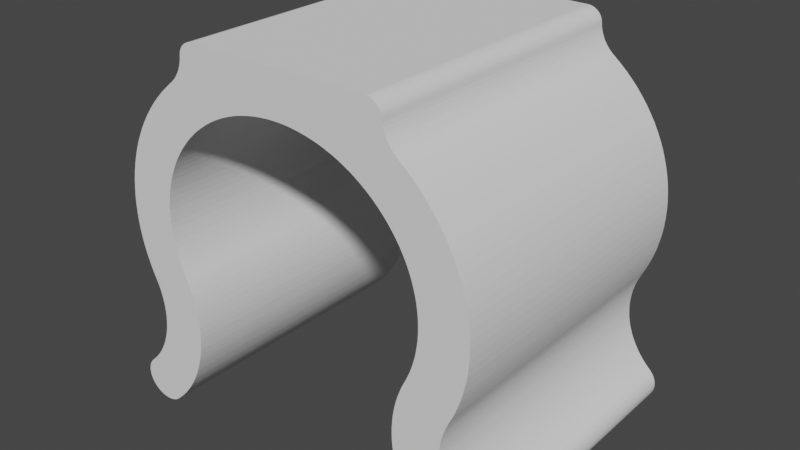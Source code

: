 # Source: car_cable_holder.blend  (saved by Blender 2.91.10; exported with 4.5.12 LTS)
import bpy
from mathutils import Matrix  # noqa: F401  (used for matrix-valued properties, if any)

bpy.ops.wm.read_factory_settings(use_empty=True)
scene = bpy.context.scene
scene.name = 'Scene'

# ---- collections
col_collection = bpy.data.collections.new('Collection'); scene.collection.children.link(col_collection)

# ---- world
world_world = bpy.data.worlds.new('World'); scene.world = world_world
world_world.use_nodes = True; world_world.node_tree.nodes.clear()
_N = world_world.node_tree.nodes; _L = world_world.node_tree.links
n0 = _N.new('ShaderNodeOutputWorld'); n0.name = 'World Output'; n0.location = (300, 300)
n1 = _N.new('ShaderNodeBackground'); n1.name = 'Background'; n1.location = (10, 300)
n1.inputs[0].default_value = (0.05088, 0.05088, 0.05088, 1.0)
_L.new(n1.outputs[0], n0.inputs[0])
n0.is_active_output = True
world_world.color = (0.05088, 0.05088, 0.05088)
world_world.use_sun_shadow = False
world_world.sun_shadow_jitter_overblur = 0.0

# ---- meshes
me_handyhalterung_mesh = bpy.data.meshes.new('Handyhalterung Mesh')
me_handyhalterung_mesh.from_pydata([(-8.653, 14.11, 23.18), (8.653, 14.11, 23.18), (-8.653, -14.11, 23.22), (8.653, -14.11, 23.22), (-8.727, -14.11, 23.22), (-8.727, 14.11, 23.18), (-8.8, -14.11, 23.22), (-8.8, 14.11, 23.17), (-8.874, -14.11, 23.21), (-8.874, 14.11, 23.17), (-8.946, -14.11, 23.2), (-8.946, 14.11, 23.15), (-9.018, -14.11, 23.18), (-9.018, 14.11, 23.14), (-9.09, -14.11, 23.16), (-9.09, 14.11, 23.12), (-9.16, -14.11, 23.14), (-9.16, 14.11, 23.1), (-9.229, -14.11, 23.12), (-9.229, 14.11, 23.08), (-9.296, 14.11, 23.05), (-9.296, -14.11, 23.09), (-9.362, 14.11, 23.02), (-9.362, -14.11, 23.06), (-9.427, 14.11, 22.99), (-9.427, -14.11, 23.03), (-9.489, 14.11, 22.95), (-9.489, -14.11, 22.99), (-9.55, -14.11, 22.96), (-9.55, 14.11, 22.91), (-9.609, -14.11, 22.91), (-9.609, 14.11, 22.87), (-9.665, -14.11, 22.87), (-9.665, 14.11, 22.83), (-9.719, 14.11, 22.78), (-9.719, -14.11, 22.82), (-9.77, 14.11, 22.73), (-9.77, -14.11, 22.78), (-9.819, 14.11, 22.68), (-9.819, -14.11, 22.73), (-9.865, 14.11, 22.63), (-9.865, -14.11, 22.67), (-9.908, -14.11, 22.62), (-9.908, 14.11, 22.58), (-9.948, 14.11, 22.52), (-9.948, -14.11, 22.56), (-9.985, 14.11, 22.46), (-9.985, -14.11, 22.5), (-10.02, 14.11, 22.4), (-10.02, -14.11, 22.44), (-10.05, 14.11, 22.34), (-10.05, -14.11, 22.38), (-10.08, -14.11, 22.32), (-10.08, 14.11, 22.28), (-10.1, 14.11, 22.22), (-10.1, -14.11, 22.26), (-10.12, 14.11, 22.15), (-10.12, -14.11, 22.19), (-10.14, -14.11, 22.13), (-10.14, 14.11, 22.09), (-10.15, 14.11, 22.02), (-10.15, -14.11, 22.06), (-10.16, 14.11, 21.95), (-10.16, -14.11, 22.0), (-10.17, -14.11, 21.93), (-10.17, 14.11, 21.89), (-18.17, -14.11, -12.38), (-18.32, -14.11, -12.23), (-18.25, -14.11, -12.31), (-18.09, -14.11, -12.45), (-18.0, -14.11, -12.52), (-17.91, -14.11, -12.58), (-18.4, -14.11, -12.15), (-18.53, -14.11, -11.98), (-18.46, -14.11, -12.07), (-17.81, -14.11, -12.64), (-17.72, -14.11, -12.69), (-18.58, -14.11, -11.89), (-18.68, -14.11, -11.71), (-18.64, -14.11, -11.8), (-17.62, -14.11, -12.74), (-17.41, -14.11, -12.82), (-17.51, -14.11, -12.78), (-17.3, -14.11, -12.86), (-17.19, -14.11, -12.89), (-18.72, -14.11, -11.61), (-18.79, -14.11, -11.41), (-18.76, -14.11, -11.51), (-18.82, -14.11, -11.31), (-17.08, -14.11, -12.91), (-16.97, -14.11, -12.93), (-16.75, -14.11, -12.96), (-16.86, -14.11, -12.95), (-18.84, -14.11, -11.21), (-18.86, -14.11, -11.0), (-18.85, -14.11, -11.11), (-16.63, -14.11, -12.96), (-16.52, -14.11, -12.96), (-18.86, -14.11, -10.8), (-18.87, -14.11, -10.9), (-16.41, -14.11, -12.96), (-16.29, -14.11, -12.94), (-18.84, -14.11, -10.59), (-18.86, -14.11, -10.69), (-16.18, -14.11, -12.93), (-18.8, -14.11, -10.39), (-18.82, -14.11, -10.49), (-18.77, -14.11, -10.29), (-15.96, -14.11, -12.88), (-15.85, -14.11, -12.85), (-16.07, -14.11, -12.91), (-18.73, -14.11, -10.19), (-15.74, -14.11, -12.81), (-18.65, -14.11, -9.999), (-18.69, -14.11, -10.09), (-15.64, -14.11, -12.77), (-15.54, -14.11, -12.73), (-15.44, -14.11, -12.68), (-18.54, -14.11, -9.817), (-18.6, -14.11, -9.907), (-15.34, -14.11, -12.62), (-15.25, -14.11, -12.56), (-15.16, -14.11, -12.5), (-15.07, -14.11, -12.43), (-18.41, -14.11, -9.645), (-18.27, -14.11, -9.486), (-18.34, -14.11, -9.564), (-18.48, -14.11, -9.73), (-14.99, -14.11, -12.36), (-18.19, -14.11, -9.411), (-17.88, -14.11, -9.119), (-14.53, -14.11, -11.92), (-14.09, -14.11, -11.47), (-17.59, -14.11, -8.813), (-17.31, -14.11, -8.494), (-13.67, -14.11, -10.99), (-17.05, -14.11, -8.163), (-13.28, -14.11, -10.49), (-12.92, -14.11, -9.978), (-16.81, -14.11, -7.822), (-16.59, -14.11, -7.47), (-12.59, -14.11, -9.45), (-16.39, -14.11, -7.108), (-12.28, -14.11, -8.908), (-12.01, -14.11, -8.352), (-16.2, -14.11, -6.738), (-16.04, -14.11, -6.36), (-11.76, -14.11, -7.785), (-11.55, -14.11, -7.208), (-15.9, -14.11, -5.975), (-11.36, -14.11, -6.622), (-15.77, -14.11, -5.584), (-11.21, -14.11, -6.028), (-15.67, -14.11, -5.188), (-15.59, -14.11, -4.789), (-11.09, -14.11, -5.429), (-15.54, -14.11, -4.386), (-11.01, -14.11, -4.824), (-15.5, -14.11, -3.981), (-10.95, -14.11, -4.217), (-15.48, -14.11, -3.575), (-10.93, -14.11, -3.608), (-15.49, -14.11, -3.168), (-10.94, -14.11, -2.999), (-10.99, -14.11, -2.39), (-15.52, -14.11, -2.763), (-11.06, -14.11, -1.785), (-15.57, -14.11, -2.359), (-15.64, -14.11, -1.959), (-11.17, -14.11, -1.184), (-15.74, -14.11, -1.561), (-11.31, -14.11, -0.588), (-11.48, -14.11, 0.0007207), (-15.85, -14.11, -1.169), (-15.99, -14.11, -0.782), (-11.69, -14.11, 0.581), (-11.92, -14.11, 1.152), (-16.15, -14.11, -0.4017), (-12.19, -14.11, 1.711), (-16.32, -14.11, -0.0288), (-16.67, -14.11, 0.6963), (-12.45, -14.11, 2.266), (-16.97, -14.11, 1.436), (-12.69, -14.11, 2.833), (-17.24, -14.11, 2.188), (-12.89, -14.11, 3.409), (-17.47, -14.11, 2.951), (-13.06, -14.11, 3.994), (-17.65, -14.11, 3.722), (-13.2, -14.11, 4.586), (-17.8, -14.11, 4.502), (-13.3, -14.11, 5.183), (-17.9, -14.11, 5.286), (-13.38, -14.11, 5.785), (-17.96, -14.11, 6.074), (-13.42, -14.11, 6.388), (-17.98, -14.11, 6.864), (-13.42, -14.11, 6.993), (-17.96, -14.11, 7.654), (-13.4, -14.11, 7.598), (-17.89, -14.11, 8.442), (-13.34, -14.11, 8.201), (-17.79, -14.11, 9.226), (-13.25, -14.11, 8.8), (-17.64, -14.11, 10.01), (-13.13, -14.11, 9.395), (-17.45, -14.11, 10.78), (-12.97, -14.11, 9.983), (-17.22, -14.11, 11.54), (-12.79, -14.11, 10.56), (-16.96, -14.11, 12.29), (-12.57, -14.11, 11.14), (-16.65, -14.11, 13.03), (-12.32, -14.11, 11.7), (-16.3, -14.11, 13.75), (-12.04, -14.11, 12.25), (-15.92, -14.11, 14.46), (15.07, -14.11, -12.43), (15.16, -14.11, -12.5), (14.99, -14.11, -12.36), (15.25, -14.11, -12.56), (15.34, -14.11, -12.62), (15.44, -14.11, -12.68), (15.54, -14.11, -12.73), (15.64, -14.11, -12.77), (15.74, -14.11, -12.81), (15.85, -14.11, -12.85), (15.96, -14.11, -12.88), (16.07, -14.11, -12.91), (16.29, -14.11, -12.94), (16.41, -14.11, -12.96), (16.18, -14.11, -12.93), (-11.74, -14.11, 12.78), (-15.49, -14.11, 15.15), (16.63, -14.11, -12.96), (16.75, -14.11, -12.96), (16.52, -14.11, -12.96), (16.86, -14.11, -12.95), (16.97, -14.11, -12.93), (17.08, -14.11, -12.91), (17.19, -14.11, -12.89), (-11.4, -14.11, 13.3), (-15.04, -14.11, 15.82), (17.41, -14.11, -12.82), (17.51, -14.11, -12.78), (17.3, -14.11, -12.86), (17.62, -14.11, -12.74), (17.72, -14.11, -12.69), (17.81, -14.11, -12.64), (-11.03, -14.11, 13.81), (-14.54, -14.11, 16.47), (17.91, -14.11, -12.58), (18.09, -14.11, -12.45), (18.0, -14.11, -12.52), (18.25, -14.11, -12.31), (18.17, -14.11, -12.38), (-10.64, -14.11, 14.3), (-14.02, -14.11, 17.1), (18.32, -14.11, -12.23), (18.4, -14.11, -12.15), (18.58, -14.11, -11.89), (18.46, -14.11, -12.07), (18.53, -14.11, -11.98), (18.64, -14.11, -11.8), (18.68, -14.11, -11.71), (18.72, -14.11, -11.61), (-10.22, -14.11, 14.77), (-13.46, -14.11, 17.7), (18.76, -14.11, -11.51), (18.79, -14.11, -11.41), (18.84, -14.11, -11.21), (18.82, -14.11, -11.31), (18.85, -14.11, -11.11), (18.86, -14.11, -11.0), (-9.781, -14.11, 15.22), (18.86, -14.11, -10.8), (18.87, -14.11, -10.9), (-12.87, -14.11, 18.28), (18.86, -14.11, -10.69), (18.84, -14.11, -10.59), (18.82, -14.11, -10.49), (18.8, -14.11, -10.39), (18.77, -14.11, -10.29), (18.73, -14.11, -10.19), (18.69, -14.11, -10.09), (18.65, -14.11, -9.999), (18.6, -14.11, -9.907), (18.54, -14.11, -9.817), (18.48, -14.11, -9.73), (18.41, -14.11, -9.645), (18.34, -14.11, -9.564), (-9.315, -14.11, 15.65), (18.19, -14.11, -9.411), (18.27, -14.11, -9.486), (17.88, -14.11, -9.119), (14.53, -14.11, -11.92), (14.09, -14.11, -11.47), (17.59, -14.11, -8.813), (13.67, -14.11, -10.99), (17.31, -14.11, -8.494), (13.28, -14.11, -10.49), (17.05, -14.11, -8.163), (12.92, -14.11, -9.978), (16.81, -14.11, -7.822), (12.59, -14.11, -9.45), (16.59, -14.11, -7.47), (-12.25, -14.11, 18.83), (16.39, -14.11, -7.108), (12.28, -14.11, -8.908), (-8.825, -14.11, 16.06), (16.2, -14.11, -6.738), (12.01, -14.11, -8.352), (16.04, -14.11, -6.36), (11.76, -14.11, -7.785), (15.9, -14.11, -5.975), (11.55, -14.11, -7.208), (15.77, -14.11, -5.584), (11.36, -14.11, -6.622), (-11.6, -14.11, 19.36), (-8.314, -14.11, 16.44), (-11.45, -14.11, 19.47), (11.21, -14.11, -6.028), (15.67, -14.11, -5.188), (11.09, -14.11, -5.429), (-11.32, -14.11, 19.6), (15.59, -14.11, -4.789), (11.01, -14.11, -4.824), (-11.19, -14.11, 19.72), (-7.783, -14.11, 16.81), (15.54, -14.11, -4.386), (-11.06, -14.11, 19.86), (-10.95, -14.11, 19.99), (15.5, -14.11, -3.981), (10.95, -14.11, -4.217), (10.93, -14.11, -3.608), (-10.84, -14.11, 20.14), (15.48, -14.11, -3.575), (-7.232, -14.11, 17.15), (-10.74, -14.11, 20.28), (-10.64, -14.11, 20.43), (15.49, -14.11, -3.168), (10.94, -14.11, -2.999), (10.99, -14.11, -2.39), (15.52, -14.11, -2.763), (11.06, -14.11, -1.785), (-6.664, -14.11, 17.46), (-10.55, -14.11, 20.59), (-10.48, -14.11, 20.75), (-10.41, -14.11, 20.91), (15.57, -14.11, -2.359), (-6.08, -14.11, 17.75), (-10.35, -14.11, 21.08), (-10.29, -14.11, 21.24), (15.64, -14.11, -1.959), (11.17, -14.11, -1.184), (15.74, -14.11, -1.561), (11.31, -14.11, -0.588), (-5.48, -14.11, 18.01), (15.85, -14.11, -1.169), (11.48, -14.11, 0.0007207), (15.99, -14.11, -0.782), (11.69, -14.11, 0.581), (16.15, -14.11, -0.4017), (11.92, -14.11, 1.152), (16.32, -14.11, -0.0288), (12.19, -14.11, 1.711), (-10.25, -14.11, 21.41), (-10.21, -14.11, 21.58), (-10.19, -14.11, 21.76), (-3.608, -14.11, 18.62), (-4.243, -14.11, 18.45), (-4.868, -14.11, 18.24), (16.67, -14.11, 0.6963), (12.45, -14.11, 2.266), (-2.964, -14.11, 18.77), (-2.313, -14.11, 18.89), (16.97, -14.11, 1.436), (12.69, -14.11, 2.833), (-1.656, -14.11, 18.98), (17.24, -14.11, 2.188), (12.89, -14.11, 3.409), (-0.9953, -14.11, 19.04), (-0.332, -14.11, 19.07), (17.47, -14.11, 2.951), (13.06, -14.11, 3.994), (17.65, -14.11, 3.722), (13.2, -14.11, 4.586), (17.8, -14.11, 4.502), (13.3, -14.11, 5.183), (17.9, -14.11, 5.286), (13.38, -14.11, 5.785), (17.96, -14.11, 6.074), (13.42, -14.11, 6.388), (17.98, -14.11, 6.864), (13.42, -14.11, 6.993), (17.96, -14.11, 7.654), (13.4, -14.11, 7.598), (17.89, -14.11, 8.442), (13.34, -14.11, 8.201), (17.79, -14.11, 9.226), (13.25, -14.11, 8.8), (17.64, -14.11, 10.01), (13.13, -14.11, 9.395), (17.45, -14.11, 10.78), (12.97, -14.11, 9.983), (17.22, -14.11, 11.54), (12.79, -14.11, 10.56), (16.96, -14.11, 12.29), (12.57, -14.11, 11.14), (16.65, -14.11, 13.03), (12.32, -14.11, 11.7), (16.3, -14.11, 13.75), (12.04, -14.11, 12.25), (15.92, -14.11, 14.46), (11.74, -14.11, 12.78), (15.49, -14.11, 15.15), (11.4, -14.11, 13.3), (15.04, -14.11, 15.82), (11.03, -14.11, 13.81), (14.54, -14.11, 16.47), (10.64, -14.11, 14.3), (14.02, -14.11, 17.1), (10.22, -14.11, 14.77), (8.314, -14.11, 16.44), (11.45, -14.11, 19.47), (11.32, -14.11, 19.6), (11.19, -14.11, 19.72), (7.783, -14.11, 16.81), (8.825, -14.11, 16.06), (11.6, -14.11, 19.36), (11.06, -14.11, 19.86), (13.46, -14.11, 17.7), (9.781, -14.11, 15.22), (10.95, -14.11, 19.99), (9.315, -14.11, 15.65), (12.25, -14.11, 18.83), (12.87, -14.11, 18.28), (10.84, -14.11, 20.14), (7.232, -14.11, 17.15), (10.74, -14.11, 20.28), (10.64, -14.11, 20.43), (6.664, -14.11, 17.46), (10.55, -14.11, 20.59), (10.48, -14.11, 20.75), (10.41, -14.11, 20.91), (6.08, -14.11, 17.75), (10.35, -14.11, 21.08), (10.29, -14.11, 21.24), (5.48, -14.11, 18.01), (10.19, -14.11, 21.76), (10.21, -14.11, 21.58), (10.25, -14.11, 21.41), (4.868, -14.11, 18.24), (4.243, -14.11, 18.45), (3.608, -14.11, 18.62), (2.964, -14.11, 18.77), (2.313, -14.11, 18.89), (1.656, -14.11, 18.98), (0.9953, -14.11, 19.04), (0.332, -14.11, 19.07), (10.17, -14.11, 21.93), (8.727, -14.11, 23.22), (8.874, -14.11, 23.21), (8.8, -14.11, 23.22), (10.16, -14.11, 22.0), (10.15, -14.11, 22.06), (9.018, -14.11, 23.18), (8.946, -14.11, 23.2), (10.14, -14.11, 22.13), (10.12, -14.11, 22.19), (9.09, -14.11, 23.16), (10.1, -14.11, 22.26), (9.229, -14.11, 23.12), (9.16, -14.11, 23.14), (10.08, -14.11, 22.32), (10.05, -14.11, 22.38), (9.296, -14.11, 23.09), (9.985, -14.11, 22.5), (10.02, -14.11, 22.44), (9.362, -14.11, 23.06), (9.489, -14.11, 22.99), (9.427, -14.11, 23.03), (9.948, -14.11, 22.56), (9.908, -14.11, 22.62), (9.55, -14.11, 22.96), (9.865, -14.11, 22.67), (9.609, -14.11, 22.91), (9.719, -14.11, 22.82), (9.819, -14.11, 22.73), (9.77, -14.11, 22.78), (9.665, -14.11, 22.87), (-18.32, 14.11, -12.27), (-18.17, 14.11, -12.42), (-18.25, 14.11, -12.35), (-17.91, 14.11, -12.62), (-18.09, 14.11, -12.49), (-18.0, 14.11, -12.56), (-18.53, 14.11, -12.02), (-18.4, 14.11, -12.19), (-18.46, 14.11, -12.11), (-18.64, 14.11, -11.84), (-18.58, 14.11, -11.93), (-17.51, 14.11, -12.83), (-17.72, 14.11, -12.73), (-17.81, 14.11, -12.68), (-17.62, 14.11, -12.78), (-17.41, 14.11, -12.87), (-18.72, 14.11, -11.65), (-18.68, 14.11, -11.75), (-17.19, 14.11, -12.93), (-17.3, 14.11, -12.9), (-18.79, 14.11, -11.45), (-18.76, 14.11, -11.55), (-18.82, 14.11, -11.35), (-16.97, 14.11, -12.98), (-17.08, 14.11, -12.96), (-16.86, 14.11, -12.99), (-18.86, 14.11, -11.05), (-18.84, 14.11, -11.25), (-18.85, 14.11, -11.15), (-16.63, 14.11, -13.0), (-16.75, 14.11, -13.0), (-16.52, 14.11, -13.0), (-18.86, 14.11, -10.74), (-18.87, 14.11, -10.94), (-18.86, 14.11, -10.84), (-16.29, 14.11, -12.99), (-16.41, 14.11, -13.0), (-18.84, 14.11, -10.63), (-16.18, 14.11, -12.97), (-18.77, 14.11, -10.33), (-18.82, 14.11, -10.53), (-18.8, 14.11, -10.43), (-18.73, 14.11, -10.23), (-15.74, 14.11, -12.86), (-15.96, 14.11, -12.92), (-16.07, 14.11, -12.95), (-15.85, 14.11, -12.89), (-18.65, 14.11, -10.04), (-18.69, 14.11, -10.14), (-15.54, 14.11, -12.77), (-15.64, 14.11, -12.82), (-18.54, 14.11, -9.859), (-18.6, 14.11, -9.949), (-15.25, 14.11, -12.61), (-15.44, 14.11, -12.72), (-15.34, 14.11, -12.66), (-18.34, 14.11, -9.606), (-18.48, 14.11, -9.772), (-18.41, 14.11, -9.688), (-15.07, 14.11, -12.48), (-15.16, 14.11, -12.54), (-14.99, 14.11, -12.41), (-18.27, 14.11, -9.528), (-18.19, 14.11, -9.454), (-14.53, 14.11, -11.97), (-17.88, 14.11, -9.161), (-14.09, 14.11, -11.51), (-17.59, 14.11, -8.855), (-17.31, 14.11, -8.536), (-13.67, 14.11, -11.03), (-13.28, 14.11, -10.53), (-17.05, 14.11, -8.206), (-12.92, 14.11, -10.02), (-16.81, 14.11, -7.864), (-12.59, 14.11, -9.492), (-16.59, 14.11, -7.512), (-16.39, 14.11, -7.15), (-12.28, 14.11, -8.95), (-12.01, 14.11, -8.395), (-16.2, 14.11, -6.78), (-11.76, 14.11, -7.828), (-16.04, 14.11, -6.402), (-15.9, 14.11, -6.017), (-11.55, 14.11, -7.25), (-11.36, 14.11, -6.664), (-15.77, 14.11, -5.626), (-15.67, 14.11, -5.231), (-11.21, 14.11, -6.071), (-15.59, 14.11, -4.831), (-11.09, 14.11, -5.471), (-15.54, 14.11, -4.428), (-11.01, 14.11, -4.867), (-15.5, 14.11, -4.023), (-10.95, 14.11, -4.259), (-15.48, 14.11, -3.617), (-10.93, 14.11, -3.65), (-15.49, 14.11, -3.211), (-10.94, 14.11, -3.041), (-15.52, 14.11, -2.805), (-10.99, 14.11, -2.433), (-11.06, 14.11, -1.827), (-15.57, 14.11, -2.402), (-15.64, 14.11, -2.001), (-11.17, 14.11, -1.226), (-15.74, 14.11, -1.604), (-11.31, 14.11, -0.6303), (-11.48, 14.11, -0.04155), (-15.85, 14.11, -1.211), (-15.99, 14.11, -0.8243), (-11.69, 14.11, 0.5388), (-11.92, 14.11, 1.109), (-16.15, 14.11, -0.444), (-12.19, 14.11, 1.669), (-16.32, 14.11, -0.07107), (-16.67, 14.11, 0.6541), (-12.45, 14.11, 2.224), (-16.97, 14.11, 1.393), (-12.69, 14.11, 2.791), (-17.24, 14.11, 2.145), (-12.89, 14.11, 3.367), (-17.47, 14.11, 2.908), (-13.06, 14.11, 3.952), (-17.65, 14.11, 3.68), (-13.2, 14.11, 4.544), (-17.8, 14.11, 4.459), (-13.3, 14.11, 5.141), (-17.9, 14.11, 5.244), (-13.38, 14.11, 5.742), (-17.96, 14.11, 6.032), (-13.42, 14.11, 6.346), (-17.98, 14.11, 6.822), (-13.42, 14.11, 6.951), (-17.96, 14.11, 7.612), (-13.4, 14.11, 7.556), (-17.89, 14.11, 8.4), (-13.34, 14.11, 8.159), (-17.79, 14.11, 9.184), (-13.25, 14.11, 8.758), (-17.64, 14.11, 9.963), (-13.13, 14.11, 9.353), (-17.45, 14.11, 10.73), (-12.97, 14.11, 9.941), (-17.22, 14.11, 11.5), (-12.79, 14.11, 10.52), (-16.96, 14.11, 12.25), (-12.57, 14.11, 11.09), (-16.65, 14.11, 12.99), (-12.32, 14.11, 11.65), (-16.3, 14.11, 13.71), (-12.04, 14.11, 12.2), (-15.92, 14.11, 14.42), (15.16, 14.11, -12.54), (15.07, 14.11, -12.48), (14.99, 14.11, -12.41), (15.44, 14.11, -12.72), (15.25, 14.11, -12.61), (15.34, 14.11, -12.66), (15.64, 14.11, -12.82), (15.54, 14.11, -12.77), (15.85, 14.11, -12.89), (15.74, 14.11, -12.86), (16.18, 14.11, -12.97), (16.07, 14.11, -12.95), (15.96, 14.11, -12.92), (16.29, 14.11, -12.99), (-11.74, 14.11, 12.74), (-15.49, 14.11, 15.11), (16.52, 14.11, -13.0), (16.41, 14.11, -13.0), (16.75, 14.11, -13.0), (16.63, 14.11, -13.0), (16.97, 14.11, -12.98), (16.86, 14.11, -12.99), (17.3, 14.11, -12.9), (17.08, 14.11, -12.96), (17.19, 14.11, -12.93), (-11.4, 14.11, 13.26), (-15.04, 14.11, 15.78), (17.41, 14.11, -12.87), (17.51, 14.11, -12.83), (17.62, 14.11, -12.78), (17.91, 14.11, -12.62), (17.72, 14.11, -12.73), (17.81, 14.11, -12.68), (-11.03, 14.11, 13.77), (-14.54, 14.11, 16.43), (18.17, 14.11, -12.42), (18.0, 14.11, -12.56), (18.09, 14.11, -12.49), (18.32, 14.11, -12.27), (18.25, 14.11, -12.35), (-10.64, 14.11, 14.26), (-14.02, 14.11, 17.06), (18.4, 14.11, -12.19), (18.46, 14.11, -12.11), (18.53, 14.11, -12.02), (18.58, 14.11, -11.93), (18.68, 14.11, -11.75), (18.64, 14.11, -11.84), (-10.22, 14.11, 14.73), (-13.46, 14.11, 17.66), (18.79, 14.11, -11.45), (18.72, 14.11, -11.65), (18.76, 14.11, -11.55), (18.85, 14.11, -11.15), (18.84, 14.11, -11.25), (18.82, 14.11, -11.35), (18.86, 14.11, -11.05), (-9.781, 14.11, 15.18), (18.86, 14.11, -10.74), (18.87, 14.11, -10.94), (18.86, 14.11, -10.84), (-12.87, 14.11, 18.24), (18.82, 14.11, -10.53), (18.84, 14.11, -10.63), (18.8, 14.11, -10.43), (18.69, 14.11, -10.14), (18.77, 14.11, -10.33), (18.73, 14.11, -10.23), (18.6, 14.11, -9.949), (18.65, 14.11, -10.04), (18.54, 14.11, -9.859), (18.41, 14.11, -9.688), (18.48, 14.11, -9.772), (18.34, 14.11, -9.606), (-9.315, 14.11, 15.61), (18.19, 14.11, -9.454), (18.27, 14.11, -9.528), (17.88, 14.11, -9.161), (14.53, 14.11, -11.97), (14.09, 14.11, -11.51), (17.59, 14.11, -8.855), (17.31, 14.11, -8.536), (13.67, 14.11, -11.03), (17.05, 14.11, -8.206), (13.28, 14.11, -10.53), (12.92, 14.11, -10.02), (16.81, 14.11, -7.864), (16.59, 14.11, -7.512), (12.59, 14.11, -9.492), (-12.25, 14.11, 18.79), (16.39, 14.11, -7.15), (12.28, 14.11, -8.95), (-8.825, 14.11, 16.02), (16.2, 14.11, -6.78), (12.01, 14.11, -8.395), (16.04, 14.11, -6.402), (11.76, 14.11, -7.828), (15.9, 14.11, -6.017), (11.55, 14.11, -7.25), (15.77, 14.11, -5.626), (11.36, 14.11, -6.664), (11.21, 14.11, -6.071), (-11.6, 14.11, 19.32), (-8.314, 14.11, 16.4), (-11.45, 14.11, 19.43), (15.67, 14.11, -5.231), (11.09, 14.11, -5.471), (-11.32, 14.11, 19.55), (15.59, 14.11, -4.831), (-11.19, 14.11, 19.68), (-7.783, 14.11, 16.77), (15.54, 14.11, -4.428), (11.01, 14.11, -4.867), (-11.06, 14.11, 19.81), (-10.95, 14.11, 19.95), (15.5, 14.11, -4.023), (10.95, 14.11, -4.259), (10.93, 14.11, -3.65), (-10.84, 14.11, 20.09), (15.48, 14.11, -3.617), (-7.232, 14.11, 17.1), (-10.74, 14.11, 20.24), (-10.64, 14.11, 20.39), (15.49, 14.11, -3.211), (10.94, 14.11, -3.041), (15.52, 14.11, -2.805), (10.99, 14.11, -2.433), (-6.664, 14.11, 17.42), (-10.55, 14.11, 20.55), (-10.48, 14.11, 20.71), (-10.41, 14.11, 20.87), (15.57, 14.11, -2.402), (11.06, 14.11, -1.827), (-6.08, 14.11, 17.7), (-10.35, 14.11, 21.03), (-10.29, 14.11, 21.2), (15.64, 14.11, -2.001), (11.17, 14.11, -1.226), (15.74, 14.11, -1.604), (11.31, 14.11, -0.6303), (11.48, 14.11, -0.04155), (-5.48, 14.11, 17.96), (15.85, 14.11, -1.211), (11.69, 14.11, 0.5388), (15.99, 14.11, -0.8243), (11.92, 14.11, 1.109), (16.15, 14.11, -0.444), (16.32, 14.11, -0.07107), (12.19, 14.11, 1.669), (-10.25, 14.11, 21.37), (-10.21, 14.11, 21.54), (-10.19, 14.11, 21.71), (-3.608, 14.11, 18.58), (-4.243, 14.11, 18.4), (-4.868, 14.11, 18.2), (16.67, 14.11, 0.6541), (12.45, 14.11, 2.224), (-2.964, 14.11, 18.73), (-2.313, 14.11, 18.85), (16.97, 14.11, 1.393), (12.69, 14.11, 2.791), (-1.656, 14.11, 18.94), (17.24, 14.11, 2.145), (12.89, 14.11, 3.367), (-0.9953, 14.11, 19.0), (-0.332, 14.11, 19.03), (17.47, 14.11, 2.908), (13.06, 14.11, 3.952), (17.65, 14.11, 3.68), (13.2, 14.11, 4.544), (17.8, 14.11, 4.459), (13.3, 14.11, 5.141), (17.9, 14.11, 5.244), (13.38, 14.11, 5.742), (17.96, 14.11, 6.032), (13.42, 14.11, 6.346), (17.98, 14.11, 6.822), (13.42, 14.11, 6.951), (17.96, 14.11, 7.612), (13.4, 14.11, 7.556), (17.89, 14.11, 8.4), (13.34, 14.11, 8.159), (17.79, 14.11, 9.184), (13.25, 14.11, 8.758), (17.64, 14.11, 9.963), (13.13, 14.11, 9.353), (17.45, 14.11, 10.73), (12.97, 14.11, 9.941), (17.22, 14.11, 11.5), (12.79, 14.11, 10.52), (16.96, 14.11, 12.25), (12.57, 14.11, 11.09), (16.65, 14.11, 12.99), (12.32, 14.11, 11.65), (16.3, 14.11, 13.71), (12.04, 14.11, 12.2), (15.92, 14.11, 14.42), (11.74, 14.11, 12.74), (15.49, 14.11, 15.11), (11.4, 14.11, 13.26), (15.04, 14.11, 15.78), (11.03, 14.11, 13.77), (14.54, 14.11, 16.43), (10.64, 14.11, 14.26), (14.02, 14.11, 17.06), (10.22, 14.11, 14.73), (11.45, 14.11, 19.43), (8.314, 14.11, 16.4), (11.32, 14.11, 19.55), (11.19, 14.11, 19.68), (7.783, 14.11, 16.77), (11.6, 14.11, 19.32), (8.825, 14.11, 16.02), (11.06, 14.11, 19.81), (13.46, 14.11, 17.66), (9.781, 14.11, 15.18), (10.95, 14.11, 19.95), (12.25, 14.11, 18.79), (9.315, 14.11, 15.61), (12.87, 14.11, 18.24), (10.84, 14.11, 20.09), (7.232, 14.11, 17.1), (10.74, 14.11, 20.24), (10.64, 14.11, 20.39), (6.664, 14.11, 17.42), (10.55, 14.11, 20.55), (10.48, 14.11, 20.71), (10.41, 14.11, 20.87), (6.08, 14.11, 17.7), (10.35, 14.11, 21.03), (10.29, 14.11, 21.2), (5.48, 14.11, 17.96), (10.19, 14.11, 21.71), (10.21, 14.11, 21.54), (10.25, 14.11, 21.37), (4.868, 14.11, 18.2), (4.243, 14.11, 18.4), (3.608, 14.11, 18.58), (2.964, 14.11, 18.73), (2.313, 14.11, 18.85), (1.656, 14.11, 18.94), (0.9953, 14.11, 19.0), (0.332, 14.11, 19.03), (10.17, 14.11, 21.89), (8.946, 14.11, 23.15), (8.8, 14.11, 23.17), (8.874, 14.11, 23.17), (8.727, 14.11, 23.18), (10.12, 14.11, 22.15), (10.16, 14.11, 21.95), (10.15, 14.11, 22.02), (10.14, 14.11, 22.09), (10.1, 14.11, 22.22), (9.16, 14.11, 23.1), (9.018, 14.11, 23.14), (9.09, 14.11, 23.12), (9.296, 14.11, 23.05), (9.229, 14.11, 23.08), (9.985, 14.11, 22.46), (10.08, 14.11, 22.28), (10.05, 14.11, 22.34), (10.02, 14.11, 22.4), (9.427, 14.11, 22.99), (9.362, 14.11, 23.02), (9.948, 14.11, 22.52), (9.55, 14.11, 22.91), (9.489, 14.11, 22.95), (9.865, 14.11, 22.63), (9.908, 14.11, 22.58), (9.819, 14.11, 22.68), (9.665, 14.11, 22.83), (9.609, 14.11, 22.87), (9.77, 14.11, 22.73), (9.719, 14.11, 22.78)], [], [(1, 0, 2, 3), (4, 2, 0), (4, 0, 5), (6, 5, 7), (6, 4, 5), (8, 7, 9), (8, 6, 7), (10, 9, 11), (10, 8, 9), (12, 11, 13), (12, 10, 11), (14, 13, 15), (14, 12, 13), (16, 15, 17), (16, 14, 15), (18, 17, 19), (18, 19, 20), (18, 16, 17), (21, 20, 22), (21, 18, 20), (23, 22, 24), (23, 21, 22), (25, 24, 26), (25, 23, 24), (27, 25, 26), (28, 26, 29), (28, 27, 26), (30, 29, 31), (30, 28, 29), (32, 31, 33), (32, 33, 34), (32, 30, 31), (35, 34, 36), (35, 32, 34), (37, 36, 38), (37, 35, 36), (39, 37, 38), (39, 38, 40), (41, 39, 40), (42, 40, 43), (42, 43, 44), (42, 41, 40), (45, 44, 46), (45, 42, 44), (47, 46, 48), (47, 45, 46), (49, 48, 50), (49, 47, 48), (51, 49, 50), (52, 50, 53), (52, 53, 54), (52, 51, 50), (55, 54, 56), (55, 52, 54), (57, 55, 56), (58, 57, 56), (58, 56, 59), (58, 59, 60), (61, 60, 62), (61, 58, 60), (63, 61, 62), (64, 62, 65), (64, 63, 62), (66, 67, 68), (69, 70, 66), (70, 71, 66), (72, 73, 74), (67, 73, 72), (66, 73, 67), (75, 76, 71), (71, 76, 66), (77, 78, 79), (73, 78, 77), (80, 81, 76), (82, 81, 80), (83, 84, 81), (85, 86, 87), (78, 88, 85), (73, 88, 78), (85, 88, 86), (89, 90, 84), (84, 90, 81), (90, 91, 81), (92, 91, 90), (81, 91, 76), (93, 94, 95), (88, 94, 93), (96, 97, 91), (94, 98, 99), (100, 101, 97), (88, 102, 94), (98, 102, 103), (94, 102, 98), (97, 104, 91), (101, 104, 97), (102, 105, 106), (102, 107, 105), (108, 109, 110), (102, 111, 107), (109, 112, 110), (111, 113, 114), (115, 116, 112), (112, 117, 110), (116, 117, 112), (110, 117, 104), (113, 118, 119), (88, 118, 102), (102, 118, 111), (111, 118, 113), (117, 120, 104), (104, 121, 91), (120, 121, 104), (122, 123, 121), (124, 125, 126), (127, 125, 124), (118, 125, 127), (123, 128, 121), (91, 129, 76), (88, 129, 118), (121, 129, 91), (66, 129, 73), (118, 129, 125), (76, 129, 66), (128, 129, 121), (73, 129, 88), (128, 130, 129), (128, 131, 130), (130, 132, 133), (131, 132, 130), (132, 134, 133), (134, 135, 136), (132, 135, 134), (135, 137, 136), (137, 138, 136), (136, 138, 139), (139, 138, 140), (138, 141, 140), (140, 141, 142), (141, 143, 142), (143, 144, 142), (142, 144, 145), (145, 144, 146), (144, 147, 146), (147, 148, 146), (146, 148, 149), (148, 150, 149), (149, 150, 151), (150, 152, 151), (151, 152, 153), (153, 152, 154), (152, 155, 154), (154, 155, 156), (155, 157, 156), (156, 157, 158), (157, 159, 158), (158, 159, 160), (159, 161, 160), (160, 161, 162), (161, 163, 162), (163, 164, 162), (162, 164, 165), (164, 166, 165), (165, 166, 167), (167, 166, 168), (168, 169, 170), (166, 169, 168), (169, 171, 170), (170, 172, 173), (173, 172, 174), (171, 172, 170), (172, 175, 174), (174, 176, 177), (175, 176, 174), (177, 178, 179), (179, 178, 180), (176, 178, 177), (178, 181, 180), (180, 181, 182), (181, 183, 182), (182, 183, 184), (183, 185, 184), (184, 185, 186), (185, 187, 186), (186, 187, 188), (187, 189, 188), (188, 189, 190), (189, 191, 190), (190, 191, 192), (191, 193, 192), (192, 193, 194), (193, 195, 194), (194, 195, 196), (195, 197, 196), (196, 197, 198), (197, 199, 198), (198, 199, 200), (200, 201, 202), (199, 201, 200), (202, 203, 204), (201, 203, 202), (204, 205, 206), (203, 205, 204), (206, 207, 208), (205, 207, 206), (208, 209, 210), (207, 209, 208), (210, 211, 212), (209, 211, 210), (212, 213, 214), (211, 213, 212), (214, 215, 216), (213, 215, 214), (217, 218, 219), (218, 220, 219), (221, 222, 220), (220, 222, 219), (223, 224, 222), (222, 224, 219), (225, 226, 224), (227, 228, 226), (229, 230, 231), (216, 232, 233), (215, 232, 216), (234, 235, 236), (237, 238, 235), (238, 239, 235), (235, 240, 236), (231, 240, 228), (236, 240, 230), (228, 240, 226), (226, 240, 224), (239, 240, 235), (230, 240, 231), (233, 241, 242), (232, 241, 233), (243, 244, 245), (240, 246, 224), (244, 246, 245), (245, 246, 240), (224, 246, 219), (246, 247, 219), (247, 248, 219), (242, 249, 250), (241, 249, 242), (251, 252, 248), (253, 252, 251), (252, 254, 248), (255, 254, 252), (250, 256, 257), (249, 256, 250), (258, 259, 254), (254, 260, 248), (261, 260, 259), (262, 260, 261), (259, 260, 254), (260, 263, 248), (264, 265, 263), (257, 266, 267), (256, 266, 257), (268, 269, 265), (263, 269, 248), (265, 269, 263), (269, 270, 248), (271, 270, 269), (272, 273, 270), (266, 274, 267), (270, 275, 248), (273, 275, 270), (276, 275, 273), (274, 277, 267), (278, 279, 275), (275, 279, 248), (280, 281, 279), (282, 283, 281), (281, 284, 279), (283, 284, 281), (285, 286, 284), (286, 287, 284), (287, 288, 284), (284, 289, 279), (288, 289, 284), (248, 290, 219), (289, 290, 279), (279, 290, 248), (274, 291, 277), (290, 292, 219), (293, 292, 290), (219, 294, 295), (292, 294, 219), (296, 297, 298), (295, 297, 296), (294, 297, 295), (297, 299, 298), (300, 301, 302), (298, 301, 300), (299, 301, 298), (302, 303, 304), (301, 303, 302), (303, 305, 304), (291, 306, 277), (305, 307, 304), (304, 307, 308), (291, 309, 306), (308, 310, 311), (307, 310, 308), (311, 312, 313), (310, 312, 311), (313, 314, 315), (312, 314, 313), (315, 316, 317), (314, 316, 315), (309, 318, 306), (309, 319, 318), (319, 320, 318), (321, 322, 323), (317, 322, 321), (316, 322, 317), (319, 324, 320), (322, 325, 323), (323, 325, 326), (319, 327, 324), (319, 328, 327), (325, 329, 326), (328, 330, 327), (328, 331, 330), (329, 332, 326), (333, 332, 334), (326, 332, 333), (328, 335, 331), (332, 336, 334), (328, 337, 335), (335, 337, 338), (337, 339, 338), (336, 340, 334), (341, 340, 342), (334, 340, 341), (340, 343, 342), (342, 343, 344), (337, 345, 339), (339, 345, 346), (346, 345, 347), (345, 348, 347), (343, 349, 344), (345, 350, 348), (348, 350, 351), (351, 350, 352), (349, 353, 344), (344, 353, 354), (353, 355, 354), (354, 355, 356), (61, 57, 58), (63, 57, 61), (64, 57, 63), (350, 357, 352), (64, 52, 57), (57, 52, 55), (355, 358, 356), (356, 358, 359), (52, 49, 51), (52, 45, 49), (49, 45, 47), (52, 39, 45), (42, 39, 41), (45, 39, 42), (358, 360, 359), (359, 360, 361), (52, 37, 39), (64, 37, 52), (35, 30, 32), (37, 30, 35), (64, 30, 37), (64, 28, 30), (360, 362, 361), (361, 362, 363), (27, 23, 25), (28, 23, 27), (64, 23, 28), (23, 18, 21), (23, 16, 18), (64, 16, 23), (363, 364, 365), (362, 364, 363), (64, 14, 16), (64, 12, 14), (64, 10, 12), (64, 8, 10), (64, 2, 8), (352, 2, 366), (366, 2, 367), (367, 2, 368), (368, 2, 64), (6, 2, 4), (8, 2, 6), (357, 2, 352), (369, 2, 370), (370, 2, 371), (371, 2, 357), (365, 372, 373), (364, 372, 365), (369, 374, 2), (374, 375, 2), (373, 376, 377), (372, 376, 373), (375, 378, 2), (377, 379, 380), (376, 379, 377), (378, 381, 2), (381, 382, 2), (380, 383, 384), (379, 383, 380), (384, 385, 386), (383, 385, 384), (386, 387, 388), (385, 387, 386), (388, 389, 390), (387, 389, 388), (390, 391, 392), (389, 391, 390), (392, 393, 394), (391, 393, 392), (394, 395, 396), (393, 395, 394), (395, 397, 396), (396, 397, 398), (398, 399, 400), (397, 399, 398), (400, 401, 402), (399, 401, 400), (402, 403, 404), (401, 403, 402), (404, 405, 406), (403, 405, 404), (406, 407, 408), (405, 407, 406), (407, 409, 408), (408, 409, 410), (409, 411, 410), (410, 411, 412), (411, 413, 412), (412, 413, 414), (414, 415, 416), (413, 415, 414), (415, 417, 416), (416, 417, 418), (418, 419, 420), (417, 419, 418), (419, 421, 420), (420, 421, 422), (423, 424, 425), (423, 426, 427), (425, 426, 423), (428, 429, 423), (423, 429, 424), (426, 430, 427), (422, 431, 432), (421, 431, 422), (430, 433, 427), (434, 435, 428), (428, 435, 429), (432, 436, 434), (431, 436, 432), (434, 436, 435), (427, 437, 438), (433, 437, 427), (437, 439, 438), (438, 440, 441), (439, 440, 438), (440, 442, 441), (442, 443, 441), (441, 444, 445), (443, 444, 441), (444, 446, 445), (445, 447, 448), (446, 447, 445), (449, 3, 450), (450, 3, 451), (451, 3, 447), (448, 3, 452), (452, 3, 453), (453, 3, 454), (454, 3, 455), (455, 3, 456), (456, 3, 457), (457, 3, 458), (458, 3, 459), (459, 3, 382), (382, 3, 2), (447, 3, 448), (449, 460, 3), (461, 462, 463), (464, 465, 460), (462, 466, 467), (461, 466, 462), (468, 469, 465), (461, 470, 466), (469, 471, 465), (465, 471, 460), (470, 472, 473), (474, 475, 471), (3, 476, 461), (461, 476, 470), (470, 476, 472), (460, 477, 3), (475, 477, 471), (471, 477, 460), (478, 477, 475), (479, 480, 481), (476, 480, 479), (3, 480, 476), (482, 483, 477), (3, 484, 480), (483, 485, 477), (477, 486, 3), (3, 486, 484), (485, 486, 477), (485, 487, 486), (488, 487, 485), (489, 487, 488), (486, 487, 490), (491, 492, 493), (494, 495, 492), (494, 496, 495), (497, 498, 499), (497, 491, 498), (497, 492, 491), (500, 497, 501), (502, 503, 504), (502, 505, 503), (506, 504, 494), (506, 502, 504), (507, 500, 508), (509, 510, 506), (511, 507, 512), (513, 500, 507), (513, 497, 500), (513, 507, 511), (514, 515, 509), (516, 514, 509), (516, 494, 492), (516, 506, 494), (516, 509, 506), (517, 518, 519), (517, 513, 518), (520, 521, 516), (522, 520, 516), (523, 524, 525), (526, 527, 522), (528, 513, 517), (528, 524, 523), (528, 517, 524), (529, 526, 522), (530, 531, 532), (530, 528, 531), (533, 528, 530), (534, 535, 536), (534, 537, 535), (538, 533, 539), (540, 541, 534), (542, 497, 513), (542, 513, 528), (542, 538, 543), (542, 528, 533), (542, 533, 538), (542, 492, 497), (544, 522, 516), (544, 529, 522), (544, 540, 534), (544, 534, 536), (544, 536, 529), (544, 545, 540), (544, 546, 545), (547, 516, 492), (547, 548, 549), (547, 542, 548), (547, 492, 542), (547, 544, 516), (550, 551, 544), (552, 547, 553), (552, 544, 547), (552, 550, 544), (554, 552, 553), (555, 554, 556), (555, 552, 554), (557, 556, 558), (557, 555, 556), (559, 557, 558), (560, 557, 559), (561, 559, 562), (561, 560, 559), (563, 562, 564), (563, 561, 562), (565, 563, 564), (565, 564, 566), (565, 566, 567), (568, 565, 567), (569, 568, 567), (569, 567, 570), (571, 569, 570), (571, 570, 572), (571, 572, 573), (574, 571, 573), (575, 574, 573), (575, 573, 576), (575, 576, 577), (578, 575, 577), (578, 577, 579), (580, 578, 579), (580, 579, 581), (582, 580, 581), (582, 581, 583), (584, 582, 583), (584, 583, 585), (586, 584, 585), (586, 585, 587), (588, 586, 587), (588, 587, 589), (590, 588, 589), (591, 590, 589), (591, 589, 592), (591, 592, 593), (594, 593, 595), (594, 591, 593), (596, 594, 595), (597, 595, 598), (597, 598, 599), (597, 596, 595), (600, 597, 599), (601, 599, 602), (601, 600, 599), (603, 602, 604), (603, 604, 605), (603, 601, 602), (606, 603, 605), (606, 605, 607), (608, 606, 607), (608, 607, 609), (610, 608, 609), (610, 609, 611), (612, 610, 611), (612, 611, 613), (614, 612, 613), (614, 613, 615), (616, 614, 615), (616, 615, 617), (618, 616, 617), (618, 617, 619), (620, 618, 619), (620, 619, 621), (622, 620, 621), (622, 621, 623), (624, 623, 625), (624, 622, 623), (626, 625, 627), (626, 624, 625), (628, 627, 629), (628, 626, 627), (630, 629, 631), (630, 628, 629), (632, 630, 631), (632, 631, 633), (634, 633, 635), (634, 632, 633), (636, 635, 637), (636, 634, 635), (638, 637, 639), (638, 636, 637), (640, 639, 641), (640, 638, 639), (642, 643, 644), (645, 646, 642), (645, 647, 646), (645, 642, 644), (648, 649, 645), (650, 651, 648), (650, 648, 645), (652, 653, 654), (655, 650, 645), (655, 654, 650), (655, 652, 654), (656, 641, 657), (656, 640, 641), (658, 659, 655), (658, 655, 645), (660, 661, 658), (662, 663, 660), (664, 665, 662), (664, 666, 665), (667, 657, 668), (667, 656, 657), (669, 664, 662), (670, 662, 660), (670, 660, 658), (670, 669, 662), (671, 670, 658), (672, 673, 671), (672, 674, 673), (675, 668, 676), (675, 667, 668), (677, 672, 671), (677, 678, 672), (677, 679, 678), (680, 671, 658), (680, 677, 671), (680, 681, 677), (682, 676, 683), (682, 675, 676), (684, 658, 645), (684, 680, 658), (685, 645, 644), (685, 684, 645), (686, 685, 644), (687, 686, 644), (688, 689, 687), (690, 683, 691), (690, 682, 683), (692, 693, 688), (692, 694, 693), (692, 687, 644), (692, 688, 687), (695, 696, 697), (698, 695, 697), (698, 697, 692), (698, 692, 644), (699, 690, 691), (700, 698, 644), (700, 701, 698), (700, 702, 701), (703, 699, 691), (704, 705, 700), (704, 700, 644), (706, 704, 644), (707, 708, 706), (707, 709, 708), (710, 706, 644), (710, 707, 706), (710, 711, 707), (712, 710, 644), (713, 714, 712), (715, 713, 712), (716, 699, 703), (717, 715, 712), (717, 718, 715), (717, 712, 644), (719, 720, 721), (719, 644, 720), (719, 717, 644), (722, 719, 721), (723, 721, 724), (723, 722, 721), (725, 726, 727), (725, 724, 726), (725, 723, 724), (728, 725, 727), (729, 727, 730), (729, 728, 727), (731, 716, 703), (732, 730, 733), (732, 729, 730), (734, 716, 731), (735, 733, 736), (735, 732, 733), (737, 736, 738), (737, 735, 736), (739, 738, 740), (739, 737, 738), (741, 742, 743), (741, 740, 742), (741, 739, 740), (744, 734, 731), (745, 734, 744), (746, 745, 744), (747, 743, 748), (747, 741, 743), (749, 745, 746), (750, 747, 748), (751, 745, 749), (752, 745, 751), (753, 750, 748), (753, 748, 754), (755, 752, 751), (756, 752, 755), (757, 753, 754), (757, 758, 759), (757, 754, 758), (760, 752, 756), (761, 757, 759), (762, 752, 760), (762, 760, 763), (764, 762, 763), (765, 761, 759), (765, 759, 766), (767, 765, 766), (767, 766, 768), (769, 764, 770), (769, 770, 771), (769, 762, 764), (772, 769, 771), (773, 767, 768), (773, 768, 774), (775, 769, 772), (775, 772, 776), (775, 776, 777), (778, 773, 774), (778, 774, 779), (780, 778, 779), (780, 781, 782), (780, 779, 781), (59, 62, 60), (59, 65, 62), (783, 775, 777), (54, 65, 59), (54, 59, 56), (50, 65, 54), (50, 54, 53), (784, 780, 782), (784, 782, 785), (46, 65, 50), (46, 50, 48), (43, 65, 46), (43, 46, 44), (40, 65, 43), (786, 784, 785), (786, 785, 787), (36, 40, 38), (33, 36, 34), (33, 65, 40), (33, 40, 36), (31, 65, 33), (29, 65, 31), (788, 786, 787), (26, 65, 29), (20, 24, 22), (20, 26, 24), (20, 65, 26), (19, 65, 20), (789, 788, 787), (789, 787, 790), (13, 17, 15), (13, 19, 17), (11, 65, 19), (11, 19, 13), (9, 65, 11), (5, 65, 9), (5, 9, 7), (0, 65, 5), (0, 783, 777), (0, 777, 791), (0, 791, 792), (0, 792, 793), (0, 793, 65), (0, 794, 795), (0, 795, 796), (0, 796, 783), (797, 790, 798), (797, 789, 790), (799, 794, 0), (800, 799, 0), (801, 798, 802), (801, 797, 798), (803, 800, 0), (804, 802, 805), (804, 801, 802), (806, 803, 0), (807, 806, 0), (808, 804, 805), (808, 805, 809), (810, 809, 811), (810, 808, 809), (812, 811, 813), (812, 810, 811), (814, 813, 815), (814, 812, 813), (816, 815, 817), (816, 814, 815), (818, 817, 819), (818, 816, 817), (820, 818, 819), (820, 819, 821), (822, 820, 821), (822, 821, 823), (824, 823, 825), (824, 822, 823), (826, 825, 827), (826, 824, 825), (828, 827, 829), (828, 826, 827), (830, 829, 831), (830, 828, 829), (832, 831, 833), (832, 830, 831), (834, 832, 833), (834, 833, 835), (836, 834, 835), (836, 835, 837), (838, 836, 837), (838, 837, 839), (840, 839, 841), (840, 838, 839), (842, 841, 843), (842, 840, 841), (844, 843, 845), (844, 842, 843), (846, 845, 847), (846, 844, 845), (848, 849, 850), (851, 849, 852), (851, 850, 849), (853, 854, 849), (853, 849, 848), (855, 851, 852), (856, 847, 857), (856, 846, 847), (858, 855, 852), (859, 860, 854), (859, 854, 853), (861, 857, 860), (861, 856, 857), (861, 860, 859), (862, 858, 852), (862, 852, 863), (864, 862, 863), (865, 863, 866), (865, 864, 863), (867, 865, 866), (868, 867, 866), (869, 866, 870), (869, 868, 866), (871, 869, 870), (872, 870, 873), (872, 871, 870), (1, 874, 875), (1, 875, 876), (1, 876, 872), (1, 873, 877), (1, 877, 878), (1, 878, 879), (1, 879, 880), (1, 880, 881), (1, 881, 882), (1, 882, 883), (1, 883, 884), (1, 884, 807), (1, 807, 0), (1, 872, 873), (885, 874, 1), (886, 887, 888), (886, 889, 887), (886, 1, 889), (890, 891, 885), (890, 892, 891), (890, 893, 892), (894, 885, 1), (894, 890, 885), (895, 896, 897), (895, 1, 886), (895, 886, 896), (898, 895, 899), (900, 901, 894), (900, 902, 901), (900, 903, 902), (904, 898, 905), (904, 895, 898), (906, 900, 894), (907, 895, 904), (907, 904, 908), (909, 906, 894), (909, 910, 906), (911, 909, 894), (912, 895, 907), (912, 907, 913), (914, 911, 894), (915, 894, 1), (915, 1, 895), (915, 895, 912), (915, 914, 894), (464, 460, 885), (464, 885, 891), (465, 891, 892), (465, 464, 891), (468, 892, 893), (468, 893, 890), (468, 465, 892), (469, 468, 890), (471, 890, 894), (471, 469, 890), (474, 894, 901), (474, 471, 894), (475, 901, 902), (475, 474, 901), (478, 902, 903), (478, 903, 900), (478, 475, 902), (477, 478, 900), (482, 900, 906), (482, 477, 900), (483, 906, 910), (483, 482, 906), (485, 910, 909), (485, 909, 911), (485, 483, 910), (488, 485, 911), (489, 911, 914), (489, 488, 911), (487, 914, 915), (487, 489, 914), (490, 915, 912), (490, 912, 913), (490, 487, 915), (486, 913, 907), (486, 490, 913), (484, 486, 907), (480, 907, 908), (480, 484, 907), (481, 480, 908), (481, 908, 904), (481, 904, 905), (479, 481, 905), (476, 905, 898), (476, 479, 905), (472, 898, 899), (472, 476, 898), (473, 899, 895), (473, 472, 899), (470, 895, 897), (470, 473, 895), (466, 470, 897), (466, 897, 896), (466, 896, 886), (467, 466, 886), (462, 886, 888), (462, 467, 886), (463, 462, 888), (463, 888, 887), (461, 887, 889), (461, 463, 887), (3, 889, 1), (3, 461, 889), (318, 320, 744), (744, 320, 746), (746, 324, 749), (320, 324, 746), (749, 327, 751), (324, 327, 749), (751, 330, 755), (327, 330, 751), (755, 331, 756), (330, 331, 755), (756, 335, 760), (331, 335, 756), (760, 338, 763), (335, 338, 760), (763, 339, 764), (338, 339, 763), (764, 346, 770), (339, 346, 764), (770, 347, 771), (346, 347, 770), (771, 348, 772), (347, 348, 771), (772, 351, 776), (348, 351, 772), (776, 352, 777), (351, 352, 776), (777, 366, 791), (352, 366, 777), (791, 367, 792), (366, 367, 791), (792, 368, 793), (367, 368, 792), (793, 64, 65), (368, 64, 793), (364, 362, 789), (789, 362, 788), (788, 360, 786), (362, 360, 788), (786, 358, 784), (360, 358, 786), (784, 355, 780), (358, 355, 784), (355, 353, 780), (780, 353, 778), (778, 349, 773), (353, 349, 778), (773, 343, 767), (349, 343, 773), (343, 340, 767), (767, 340, 765), (765, 336, 761), (340, 336, 765), (336, 332, 761), (761, 332, 757), (757, 329, 753), (332, 329, 757), (753, 325, 750), (329, 325, 753), (325, 322, 750), (750, 322, 747), (747, 316, 741), (322, 316, 747), (741, 314, 739), (316, 314, 741), (739, 312, 737), (314, 312, 739), (737, 310, 735), (735, 310, 732), (312, 310, 737), (310, 307, 732), (732, 305, 729), (729, 305, 728), (307, 305, 732), (728, 303, 725), (305, 303, 728), (725, 301, 723), (303, 301, 725), (723, 299, 722), (301, 299, 723), (722, 297, 719), (299, 297, 722), (297, 294, 719), (719, 292, 717), (294, 292, 719), (219, 644, 643), (217, 643, 642), (217, 219, 643), (218, 642, 646), (218, 217, 642), (220, 218, 646), (221, 646, 647), (221, 647, 645), (221, 220, 646), (222, 221, 645), (223, 645, 649), (223, 222, 645), (224, 649, 648), (224, 223, 649), (225, 648, 651), (225, 224, 648), (226, 651, 650), (226, 225, 651), (227, 650, 654), (227, 226, 650), (228, 654, 653), (228, 227, 654), (231, 653, 652), (231, 228, 653), (229, 652, 655), (229, 231, 652), (230, 655, 659), (230, 229, 655), (236, 659, 658), (236, 230, 659), (234, 658, 661), (234, 661, 660), (234, 236, 658), (235, 234, 660), (237, 660, 663), (237, 235, 660), (238, 663, 662), (238, 237, 663), (239, 662, 665), (239, 238, 662), (240, 665, 666), (240, 239, 665), (245, 666, 664), (245, 240, 666), (243, 664, 669), (243, 245, 664), (244, 669, 670), (244, 243, 669), (246, 670, 671), (246, 244, 670), (247, 671, 673), (247, 246, 671), (248, 673, 674), (248, 247, 673), (251, 248, 674), (251, 674, 672), (253, 251, 672), (253, 672, 678), (252, 253, 678), (252, 678, 679), (255, 252, 679), (255, 679, 677), (254, 255, 677), (254, 677, 681), (258, 254, 681), (258, 681, 680), (259, 258, 680), (259, 680, 684), (261, 259, 684), (261, 684, 685), (262, 261, 685), (262, 685, 686), (260, 262, 686), (260, 686, 687), (263, 260, 687), (263, 687, 689), (264, 263, 689), (264, 689, 688), (265, 264, 688), (265, 688, 693), (268, 265, 693), (268, 693, 694), (269, 268, 694), (269, 694, 692), (271, 269, 692), (271, 692, 697), (270, 271, 697), (270, 697, 696), (272, 270, 696), (272, 696, 695), (273, 272, 695), (273, 695, 698), (273, 698, 701), (276, 273, 701), (275, 701, 702), (275, 276, 701), (278, 702, 700), (278, 275, 702), (279, 700, 705), (279, 278, 700), (280, 705, 704), (280, 704, 706), (280, 279, 705), (281, 280, 706), (282, 706, 708), (282, 281, 706), (283, 708, 709), (283, 282, 708), (284, 709, 707), (284, 283, 709), (285, 707, 711), (285, 284, 707), (286, 711, 710), (286, 285, 711), (287, 286, 710), (287, 710, 712), (287, 712, 714), (288, 287, 714), (289, 714, 713), (289, 288, 714), (290, 289, 713), (290, 713, 715), (293, 715, 718), (293, 718, 717), (293, 290, 715), (292, 293, 717), (363, 365, 790), (363, 790, 787), (361, 787, 785), (361, 363, 787), (359, 785, 782), (359, 361, 785), (356, 782, 781), (356, 359, 782), (354, 356, 781), (354, 781, 779), (344, 779, 774), (344, 354, 779), (342, 774, 768), (342, 344, 774), (341, 342, 768), (341, 768, 766), (334, 766, 759), (334, 341, 766), (333, 334, 759), (333, 759, 758), (326, 758, 754), (326, 333, 758), (323, 754, 748), (323, 326, 754), (321, 323, 748), (321, 748, 743), (317, 743, 742), (317, 321, 743), (315, 742, 740), (315, 317, 742), (313, 740, 738), (313, 315, 740), (311, 738, 736), (311, 313, 738), (308, 736, 733), (308, 311, 736), (304, 733, 730), (304, 308, 733), (302, 730, 727), (302, 304, 730), (300, 727, 726), (300, 302, 727), (298, 726, 724), (298, 300, 726), (296, 724, 721), (296, 298, 724), (295, 721, 720), (295, 720, 644), (295, 296, 721), (219, 295, 644), (795, 371, 796), (796, 371, 783), (370, 371, 795), (371, 357, 783), (357, 350, 783), (783, 350, 775), (775, 345, 769), (350, 345, 775), (769, 337, 762), (762, 337, 752), (345, 337, 769), (337, 328, 752), (328, 319, 752), (752, 319, 745), (745, 309, 734), (319, 309, 745), (734, 291, 716), (309, 291, 734), (716, 291, 699), (790, 365, 798), (291, 274, 699), (274, 266, 699), (699, 266, 690), (266, 256, 690), (690, 256, 682), (256, 249, 682), (682, 249, 675), (365, 373, 798), (249, 241, 675), (675, 241, 667), (241, 232, 667), (667, 232, 656), (798, 377, 802), (373, 377, 798), (232, 215, 656), (656, 215, 640), (215, 213, 640), (640, 213, 638), (213, 211, 638), (802, 380, 805), (805, 380, 809), (638, 211, 636), (636, 211, 634), (211, 209, 634), (377, 380, 802), (209, 207, 634), (634, 207, 632), (207, 205, 632), (632, 205, 630), (205, 203, 630), (630, 203, 628), (628, 203, 626), (809, 384, 811), (203, 201, 626), (201, 199, 626), (626, 199, 624), (624, 197, 622), (380, 384, 809), (199, 197, 624), (197, 195, 622), (622, 195, 620), (620, 195, 618), (195, 193, 618), (193, 191, 618), (618, 191, 616), (191, 189, 616), (616, 189, 614), (189, 187, 614), (614, 187, 612), (612, 187, 610), (187, 185, 610), (384, 386, 811), (610, 185, 608), (185, 183, 608), (608, 181, 606), (183, 181, 608), (606, 178, 603), (181, 178, 606), (811, 388, 813), (813, 388, 815), (386, 388, 811), (815, 390, 817), (388, 390, 815), (390, 392, 817), (817, 394, 819), (392, 394, 817), (819, 396, 821), (394, 396, 819), (821, 398, 823), (396, 398, 821), (823, 400, 825), (398, 400, 823), (825, 402, 827), (400, 402, 825), (827, 404, 829), (402, 404, 827), (829, 406, 831), (404, 406, 829), (831, 408, 833), (833, 408, 835), (406, 408, 831), (408, 410, 835), (835, 412, 837), (410, 412, 835), (837, 414, 839), (412, 414, 837), (839, 416, 841), (414, 416, 839), (841, 418, 843), (416, 418, 841), (843, 420, 845), (418, 420, 843), (845, 422, 847), (420, 422, 845), (847, 432, 857), (422, 432, 847), (857, 434, 860), (432, 434, 857), (860, 428, 854), (434, 428, 860), (854, 423, 849), (428, 423, 854), (849, 427, 852), (423, 427, 849), (852, 438, 863), (427, 438, 852), (863, 441, 866), (438, 441, 863), (866, 445, 870), (441, 445, 866), (870, 448, 873), (445, 448, 870), (873, 452, 877), (448, 452, 873), (877, 453, 878), (452, 453, 877), (878, 454, 879), (453, 454, 878), (879, 455, 880), (454, 455, 879), (880, 456, 881), (455, 456, 880), (456, 457, 881), (881, 457, 882), (457, 458, 882), (882, 458, 883), (458, 459, 883), (883, 459, 884), (459, 382, 884), (884, 382, 807), (382, 381, 807), (807, 381, 806), (381, 378, 806), (806, 378, 803), (803, 375, 800), (378, 375, 803), (375, 374, 800), (800, 374, 799), (374, 369, 799), (799, 369, 794), (369, 370, 794), (794, 370, 795), (131, 128, 552), (131, 552, 555), (132, 555, 557), (132, 131, 555), (135, 557, 560), (135, 132, 557), (137, 560, 561), (137, 135, 560), (138, 137, 561), (138, 561, 563), (141, 563, 565), (141, 138, 563), (143, 565, 568), (143, 141, 565), (144, 143, 568), (144, 568, 569), (147, 569, 571), (147, 144, 569), (148, 147, 571), (148, 571, 574), (148, 574, 575), (150, 148, 575), (150, 575, 578), (152, 150, 578), (155, 578, 580), (155, 152, 578), (157, 580, 582), (157, 582, 584), (157, 155, 580), (159, 157, 584), (161, 584, 586), (161, 159, 584), (163, 586, 588), (163, 161, 586), (164, 588, 590), (164, 163, 588), (166, 590, 591), (166, 164, 590), (169, 591, 594), (169, 166, 591), (171, 594, 596), (171, 169, 594), (172, 596, 597), (172, 171, 596), (175, 597, 600), (175, 172, 597), (176, 600, 601), (176, 175, 600), (178, 601, 603), (178, 176, 601), (125, 129, 554), (125, 554, 553), (125, 553, 547), (126, 547, 549), (126, 125, 547), (124, 126, 549), (127, 549, 548), (127, 124, 549), (118, 548, 542), (118, 127, 548), (119, 542, 543), (119, 118, 542), (113, 543, 538), (113, 119, 543), (114, 538, 539), (114, 113, 538), (111, 539, 533), (111, 114, 539), (107, 533, 530), (107, 111, 533), (105, 530, 532), (105, 532, 531), (105, 107, 530), (106, 105, 531), (102, 531, 528), (102, 106, 531), (103, 528, 523), (103, 102, 528), (98, 523, 525), (98, 103, 523), (99, 525, 524), (99, 98, 525), (94, 524, 517), (94, 99, 524), (95, 517, 519), (95, 94, 517), (93, 519, 518), (93, 95, 519), (88, 518, 513), (88, 93, 518), (86, 513, 511), (86, 88, 513), (87, 511, 512), (87, 86, 511), (85, 512, 507), (85, 87, 512), (78, 507, 508), (78, 85, 507), (79, 508, 500), (79, 78, 508), (77, 500, 501), (77, 79, 500), (73, 501, 497), (73, 77, 501), (74, 73, 497), (74, 497, 499), (72, 74, 499), (72, 499, 498), (67, 72, 498), (67, 498, 491), (68, 67, 491), (68, 491, 493), (66, 68, 493), (66, 493, 492), (69, 66, 492), (69, 492, 495), (70, 69, 495), (70, 495, 496), (71, 70, 496), (71, 496, 494), (75, 71, 494), (75, 494, 504), (76, 75, 504), (76, 504, 503), (80, 76, 503), (80, 503, 505), (82, 80, 505), (82, 505, 502), (81, 82, 502), (81, 502, 506), (83, 81, 506), (83, 506, 510), (84, 83, 510), (84, 510, 509), (89, 84, 509), (89, 509, 515), (90, 89, 515), (90, 515, 514), (90, 514, 516), (92, 90, 516), (91, 516, 521), (91, 92, 516), (96, 521, 520), (96, 91, 521), (97, 520, 522), (97, 96, 520), (100, 522, 527), (100, 97, 522), (101, 527, 526), (101, 100, 527), (104, 526, 529), (104, 101, 526), (110, 529, 536), (110, 104, 529), (108, 536, 535), (108, 110, 536), (109, 535, 537), (109, 108, 535), (112, 537, 534), (112, 109, 537), (115, 534, 541), (115, 112, 534), (116, 541, 540), (116, 115, 541), (117, 116, 540), (117, 540, 545), (120, 117, 545), (120, 545, 546), (121, 120, 546), (121, 546, 544), (122, 544, 551), (122, 551, 550), (122, 121, 544), (123, 122, 550), (128, 550, 552), (128, 123, 550), (129, 130, 554), (554, 130, 556), (556, 133, 558), (130, 133, 556), (558, 134, 559), (133, 134, 558), (559, 136, 562), (134, 136, 559), (136, 139, 562), (562, 139, 564), (564, 140, 566), (139, 140, 564), (566, 142, 567), (140, 142, 566), (142, 145, 567), (567, 145, 570), (570, 146, 572), (145, 146, 570), (146, 149, 572), (572, 149, 573), (573, 151, 576), (149, 151, 573), (576, 153, 577), (151, 153, 576), (153, 154, 577), (577, 154, 579), (579, 156, 581), (154, 156, 579), (581, 158, 583), (156, 158, 581), (583, 160, 585), (585, 160, 587), (158, 160, 583), (160, 162, 587), (587, 165, 589), (162, 165, 587), (589, 167, 592), (592, 167, 593), (165, 167, 589), (167, 168, 593), (593, 170, 595), (595, 170, 598), (168, 170, 593), (598, 173, 599), (170, 173, 598), (173, 174, 599), (599, 177, 602), (174, 177, 599), (602, 179, 604), (177, 179, 602), (306, 318, 744), (306, 744, 731), (306, 731, 703), (277, 306, 703), (267, 703, 691), (267, 277, 703), (257, 691, 683), (257, 267, 691), (250, 683, 676), (250, 676, 668), (250, 257, 683), (242, 250, 668), (233, 668, 657), (233, 242, 668), (216, 657, 641), (216, 233, 657), (214, 216, 641), (214, 641, 639), (212, 639, 637), (212, 214, 639), (210, 637, 635), (210, 212, 637), (208, 210, 635), (208, 635, 633), (206, 633, 631), (206, 631, 629), (206, 208, 633), (204, 629, 627), (204, 206, 629), (202, 204, 627), (200, 627, 625), (200, 202, 627), (198, 625, 623), (198, 200, 625), (196, 623, 621), (196, 198, 623), (194, 621, 619), (194, 196, 621), (192, 194, 619), (192, 619, 617), (190, 192, 617), (190, 617, 615), (188, 190, 615), (188, 615, 613), (186, 613, 611), (186, 188, 613), (184, 611, 609), (184, 186, 611), (182, 609, 607), (182, 607, 605), (182, 184, 609), (180, 182, 605), (179, 605, 604), (179, 180, 605), (460, 449, 885), (885, 449, 874), (874, 450, 875), (449, 450, 874), (875, 451, 876), (450, 451, 875), (876, 447, 872), (451, 447, 876), (872, 446, 871), (447, 446, 872), (871, 444, 869), (446, 444, 871), (869, 443, 868), (444, 443, 869), (868, 442, 867), (443, 442, 868), (867, 440, 865), (442, 440, 867), (865, 439, 864), (440, 439, 865), (864, 437, 862), (439, 437, 864), (862, 433, 858), (437, 433, 862), (858, 430, 855), (433, 430, 858), (855, 426, 851), (430, 426, 855), (851, 425, 850), (426, 425, 851), (850, 424, 848), (425, 424, 850), (848, 429, 853), (424, 429, 848), (364, 789, 797), (372, 797, 801), (372, 364, 797), (376, 801, 804), (376, 372, 801), (379, 376, 804), (383, 804, 808), (383, 379, 804), (385, 808, 810), (385, 383, 808), (387, 810, 812), (387, 385, 810), (389, 387, 812), (389, 812, 814), (391, 814, 816), (391, 816, 818), (391, 389, 814), (393, 391, 818), (395, 818, 820), (395, 393, 818), (397, 820, 822), (397, 395, 820), (399, 822, 824), (399, 397, 822), (401, 824, 826), (401, 399, 824), (403, 826, 828), (403, 401, 826), (405, 828, 830), (405, 403, 828), (407, 830, 832), (407, 405, 830), (409, 832, 834), (409, 407, 832), (411, 834, 836), (411, 409, 834), (413, 836, 838), (413, 411, 836), (415, 413, 838), (415, 838, 840), (417, 840, 842), (417, 415, 840), (419, 417, 842), (419, 842, 844), (421, 844, 846), (421, 419, 844), (431, 421, 846), (431, 846, 856), (436, 856, 861), (436, 431, 856), (435, 436, 861), (435, 861, 859), (429, 859, 853), (429, 435, 859)])
me_handyhalterung_mesh.use_remesh_fix_poles = True
me_handyhalterung_mesh.use_remesh_preserve_attributes = False
me_handyhalterung_mesh.use_mirror_vertex_groups = False
me_handyhalterung_mesh.update()

# ---- objects
ob_handyhalterung_mesh = bpy.data.objects.new('Handyhalterung Mesh', me_handyhalterung_mesh)

# ---- transforms, parenting, visibility, modifiers, constraints
ob_handyhalterung_mesh.location = (0.0, 0.0, 0.0)
ob_handyhalterung_mesh.lineart.crease_threshold = 0.0

# ---- collection membership
col_collection.objects.link(ob_handyhalterung_mesh)

# ---- scene / render settings (as saved in the file)
scene.frame_start = 1; scene.frame_end = 250; scene.frame_set(1)
scene.render.engine = 'BLENDER_EEVEE_NEXT'
scene.cycles.use_denoising = False
scene.cycles.samples = 128
scene.cycles.sampling_pattern = 'TABULATED_SOBOL'
scene.cycles.use_adaptive_sampling = False
scene.cycles.use_light_tree = False
scene.view_settings.view_transform = 'Filmic'
bpy.context.view_layer.update()

# ---- added for rendering (the .blend has no active camera and no usable light): camera, sun
cam_auto = bpy.data.cameras.new('AutoCamera')
cam_auto.lens = 50.0
cam_auto.sensor_width = 36.0
cam_auto.clip_end = 1000.0
ob_auto_camera = bpy.data.objects.new('AutoCamera', cam_auto)
scene.collection.objects.link(ob_auto_camera)
ob_auto_camera.location = (54.992, -65.9904, 49.1027)
ob_auto_camera.rotation_euler = (1.09748, -7.21219e-08, 0.694738)
scene.camera = ob_auto_camera
light_auto_sun = bpy.data.lights.new('AutoSun', 'SUN')
light_auto_sun.energy = 3.0
light_auto_sun.angle = 0.0523599
ob_auto_sun = bpy.data.objects.new('AutoSun', light_auto_sun)
scene.collection.objects.link(ob_auto_sun)
ob_auto_sun.rotation_euler = (0.872665, 0.174533, 0.523599)
bpy.context.view_layer.update()
